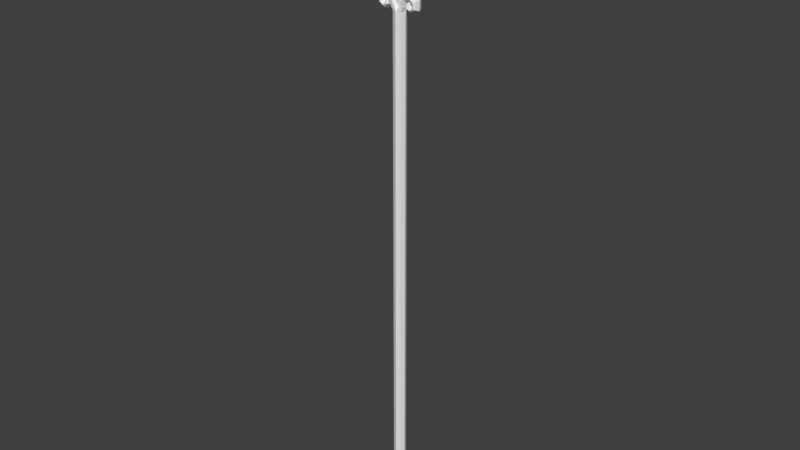 # Source: Spear.blend  (saved by Blender 2.78.0; exported with 4.5.12 LTS)
import bpy
from mathutils import Matrix  # noqa: F401  (used for matrix-valued properties, if any)

bpy.ops.wm.read_factory_settings(use_empty=True)
scene = bpy.context.scene
scene.name = 'Scene'

# ---- collections
col_collection_1 = bpy.data.collections.new('Collection 1'); scene.collection.children.link(col_collection_1)

# ---- world
world_world = bpy.data.worlds.new('World'); scene.world = world_world
world_world.color = (0.05088, 0.05088, 0.05088)
world_world.use_sun_shadow = False
world_world.sun_shadow_jitter_overblur = 0.0
world_world.cycles.sampling_method = 'MANUAL'

# ---- meshes
me_cylinder = bpy.data.meshes.new('Cylinder')
me_cylinder.from_pydata([(0.5355, -0.5355, -34.71), (0.5355, -0.5355, 29.59), (0.6484, -0.567, 30.31), (0.6231, -0.1673, 31.16), (0.9427, -0.6553, 30.96), (1.682, -0.31, 30.87), (1.666, -0.6429, 31.24), (2.225, -0.655, 30.89), (2.279, -0.655, 30.28), (1.78, -0.655, 29.97), (1.374, -0.655, 30.18), (1.409, -0.5323, 30.61), (0.5355, -0.5355, 28.89), (0.6464, -0.2677, -34.71), (0.861, -0.5341, 30.21), (0.7196, -0.2677, 29.6), (1.11, -0.5582, 30.89), (1.674, -0.5582, 31.06), (2.04, -0.5582, 30.63), (0.6464, -0.2677, 28.89), (0.4364, -0.5587, 30.43), (0.791, -0.4902, 31.17), (1.682, -0.4902, 31.54), (2.453, -0.4902, 31.04), (2.451, -0.4902, 30.12), (1.684, -0.4902, 29.76), (1.224, -0.4902, 30.15), (1.343, -0.3872, 30.72), (2.067, -0.5582, 30.33), (1.818, -0.5582, 30.17), (1.615, -0.5582, 30.28), (1.632, -0.4552, 30.49), (0.2677, -0.6464, -34.71), (0.2677, -0.6464, 29.59), (0.2677, -0.6464, 28.89), (1.008, -1.338, 34.65), (1.856, -0.6691, 34.7), (0.5038, -1.338, 35.64), (0.928, -0.6691, 37.39), (0.5038, -1.338, 33.69), (0.928, -0.6691, 32.93), (0.2519, -1.338, 33.21), (0.464, -0.6691, 32.04), (0.7557, -1.338, 35.15), (1.392, -0.6691, 36.04), (0.2519, -1.338, 34.18), (2.28, -0.3346, 34.72), (1.14, -0.3346, 38.26), (1.14, -0.3346, 32.54), (0.57, -0.3346, 31.45), (1.71, -0.3346, 36.49), (0.09769, -1.338, 32.91), (0.1799, -0.6691, 31.5), (0.2211, -0.3346, 30.79), (0.3017, -1.338, 33.3), (0.5557, -0.6691, 32.21), (0.04978, -1.338, 33.79), (0.6827, -0.3346, 31.67), (2.492, -0.1673, 34.73), (1.246, -0.1673, 38.7), (1.246, -0.1673, 32.35), (1.869, -0.1673, 36.72), (0.2416, -0.1673, 30.43), (0.7462, -0.1673, 31.4), (0.1344, -1.338, 33.95), (0.3863, -1.338, 33.47), (0.7115, -0.6691, 32.51), (0.8742, -0.3346, 32.03), (0.9555, -0.1673, 31.8), (-0.5355, -0.5355, -34.71), (0.0, -0.7573, -34.71), (0.0, -0.7573, 29.59), (0.0, -0.1673, 29.97), (-0.5355, -0.5355, 29.59), (-0.6484, -0.567, 30.31), (-0.6231, -0.1673, 31.16), (-0.9427, -0.6553, 30.96), (-1.682, -0.31, 30.87), (-1.666, -0.6429, 31.24), (-2.225, -0.655, 30.89), (-2.279, -0.655, 30.28), (-1.78, -0.655, 29.97), (-1.374, -0.655, 30.18), (-1.409, -0.5323, 30.61), (0.0, -0.7573, 28.89), (-0.5355, -0.5355, 28.89), (-0.6464, -0.2677, -34.71), (-0.861, -0.5341, 30.21), (-0.7196, -0.2677, 29.6), (-1.11, -0.5582, 30.89), (-1.674, -0.5582, 31.06), (-2.04, -0.5582, 30.63), (-0.6464, -0.2677, 28.89), (-0.4364, -0.5587, 30.43), (-0.791, -0.4902, 31.17), (-1.682, -0.4902, 31.54), (-2.453, -0.4902, 31.04), (-2.451, -0.4902, 30.12), (-1.684, -0.4902, 29.76), (-1.224, -0.4902, 30.15), (-1.343, -0.3872, 30.72), (-2.067, -0.5582, 30.33), (-1.818, -0.5582, 30.17), (-1.615, -0.5582, 30.28), (-1.632, -0.4552, 30.49), (-0.2677, -0.6464, -34.71), (-0.2677, -0.6464, 29.59), (-0.2677, -0.6464, 28.89), (-1.008, -1.338, 34.65), (0.0, -1.338, 32.73), (0.0, -1.338, 36.63), (0.0, -0.6691, 40.08), (-1.856, -0.6691, 34.7), (0.0, -0.6691, 31.15), (-0.5038, -1.338, 35.64), (-0.928, -0.6691, 37.39), (-0.5038, -1.338, 33.69), (-0.928, -0.6691, 32.93), (0.0, -1.338, 34.66), (-0.2519, -1.338, 33.21), (-0.464, -0.6691, 32.04), (-0.7557, -1.338, 35.15), (-1.392, -0.6691, 36.04), (-0.2519, -1.338, 34.18), (0.0, -1.338, 33.69), (0.0, -0.3346, 41.81), (-2.28, -0.3346, 34.72), (0.0, -0.3346, 30.36), (-1.14, -0.3346, 38.26), (-1.14, -0.3346, 32.54), (-0.57, -0.3346, 31.45), (-1.71, -0.3346, 36.49), (-0.09769, -1.338, 32.91), (-0.1799, -0.6691, 31.5), (-0.2211, -0.3346, 30.79), (-0.3017, -1.338, 33.3), (-0.5557, -0.6691, 32.21), (-0.04978, -1.338, 33.79), (-0.6827, -0.3346, 31.67), (0.0, -0.1673, 42.67), (-2.492, -0.1673, 34.73), (-1.246, -0.1673, 38.7), (-1.246, -0.1673, 32.35), (-1.869, -0.1673, 36.72), (-0.2416, -0.1673, 30.43), (-0.7462, -0.1673, 31.4), (-0.1344, -1.338, 33.95), (-0.3863, -1.338, 33.47), (-0.7115, -0.6691, 32.51), (-0.8742, -0.3346, 32.03), (-0.9555, -0.1673, 31.8), (0.7573, 0.0, -34.71), (0.9037, 0.0, 29.62), (0.5355, 0.5355, -34.71), (0.5355, 0.5355, 29.59), (1.074, 0.0, 30.12), (0.6484, 0.567, 30.31), (0.6231, 0.1673, 31.16), (1.278, 0.0, 30.82), (0.9427, 0.6553, 30.96), (1.697, 0.0, 31.83), (1.682, 0.31, 30.87), (1.666, 0.6429, 31.24), (2.68, 0.0, 31.2), (1.855, 0.0, 30.38), (2.225, 0.655, 30.89), (2.623, 0.0, 29.97), (2.279, 0.655, 30.28), (1.589, 0.0, 29.55), (1.78, 0.655, 29.97), (1.374, 0.655, 30.18), (1.409, 0.5323, 30.61), (0.7573, 0.0, 28.89), (0.5355, 0.5355, 28.89), (0.6464, 0.2677, -34.71), (0.861, 0.5341, 30.21), (0.7196, 0.2677, 29.6), (1.11, 0.5582, 30.89), (1.674, 0.5582, 31.06), (2.04, 0.5582, 30.63), (0.6464, 0.2677, 28.89), (0.4364, 0.5587, 30.43), (0.791, 0.4902, 31.17), (1.682, 0.4902, 31.54), (2.453, 0.4902, 31.04), (2.451, 0.4902, 30.12), (1.684, 0.4902, 29.76), (1.224, 0.4902, 30.15), (1.343, 0.3872, 30.72), (2.067, 0.5582, 30.33), (1.818, 0.5582, 30.17), (1.615, 0.5582, 30.28), (1.632, 0.4552, 30.49), (0.2677, 0.6464, -34.71), (0.2677, 0.6464, 29.59), (0.2677, 0.6464, 28.89), (2.704, 0.0, 34.75), (1.008, 1.338, 34.65), (1.856, 0.6691, 34.7), (1.352, 0.0, 39.14), (0.5038, 1.338, 35.64), (0.928, 0.6691, 37.39), (1.352, 0.0, 32.16), (0.5038, 1.338, 33.69), (0.928, 0.6691, 32.93), (0.2519, 1.338, 33.21), (0.464, 0.6691, 32.04), (2.028, 0.0, 36.94), (0.7557, 1.338, 35.15), (1.392, 0.6691, 36.04), (0.2519, 1.338, 34.18), (2.28, 0.3346, 34.72), (1.14, 0.3346, 38.26), (1.14, 0.3346, 32.54), (0.57, 0.3346, 31.45), (1.71, 0.3346, 36.49), (0.09769, 1.338, 32.91), (0.1799, 0.6691, 31.5), (0.2211, 0.3346, 30.79), (0.3017, 1.338, 33.3), (0.5557, 0.6691, 32.21), (0.04978, 1.338, 33.79), (0.6827, 0.3346, 31.67), (2.492, 0.1673, 34.73), (1.246, 0.1673, 38.7), (1.246, 0.1673, 32.35), (1.869, 0.1673, 36.72), (0.2416, 0.1673, 30.43), (0.7462, 0.1673, 31.4), (0.1344, 1.338, 33.95), (1.037, 0.0, 31.56), (0.3863, 1.338, 33.47), (0.7115, 0.6691, 32.51), (0.8742, 0.3346, 32.03), (0.9555, 0.1673, 31.8), (-0.7573, 0.0, -34.71), (-0.9037, 0.0, 29.62), (-0.5355, 0.5355, -34.71), (0.0, 0.7573, -34.71), (0.0, 0.7573, 29.59), (0.0, 0.1673, 29.97), (-0.5355, 0.5355, 29.59), (-1.074, 0.0, 30.12), (-0.6484, 0.567, 30.31), (-0.6231, 0.1673, 31.16), (-1.278, 0.0, 30.82), (-0.9427, 0.6553, 30.96), (-1.697, 0.0, 31.83), (-1.682, 0.31, 30.87), (-1.666, 0.6429, 31.24), (-2.68, 0.0, 31.2), (-1.855, 0.0, 30.38), (-2.225, 0.655, 30.89), (-2.623, 0.0, 29.97), (-2.279, 0.655, 30.28), (-1.589, 0.0, 29.55), (-1.78, 0.655, 29.97), (-1.374, 0.655, 30.18), (-1.409, 0.5323, 30.61), (-0.7573, 0.0, 28.89), (0.0, 0.7573, 28.89), (-0.5355, 0.5355, 28.89), (-0.6464, 0.2677, -34.71), (-0.861, 0.5341, 30.21), (-0.7196, 0.2677, 29.6), (-1.11, 0.5582, 30.89), (-1.674, 0.5582, 31.06), (-2.04, 0.5582, 30.63), (-0.6464, 0.2677, 28.89), (-0.4364, 0.5587, 30.43), (-0.791, 0.4902, 31.17), (-1.682, 0.4902, 31.54), (-2.453, 0.4902, 31.04), (-2.451, 0.4902, 30.12), (-1.684, 0.4902, 29.76), (-1.224, 0.4902, 30.15), (-1.343, 0.3872, 30.72), (-2.067, 0.5582, 30.33), (-1.818, 0.5582, 30.17), (-1.615, 0.5582, 30.28), (-1.632, 0.4552, 30.49), (-0.2677, 0.6464, -34.71), (-0.2677, 0.6464, 29.59), (-0.2677, 0.6464, 28.89), (-2.704, 0.0, 34.75), (0.0, 0.0, 43.53), (-1.008, 1.338, 34.65), (0.0, 1.338, 32.73), (0.0, 1.338, 36.63), (0.0, 0.6691, 40.08), (-1.856, 0.6691, 34.7), (0.0, 0.6691, 31.15), (-1.352, 0.0, 39.14), (-0.5038, 1.338, 35.64), (-0.928, 0.6691, 37.39), (-1.352, 0.0, 32.16), (-0.5038, 1.338, 33.69), (-0.928, 0.6691, 32.93), (0.0, 1.338, 34.66), (-0.2519, 1.338, 33.21), (-0.464, 0.6691, 32.04), (-2.028, 0.0, 36.94), (-0.7557, 1.338, 35.15), (-1.392, 0.6691, 36.04), (-0.2519, 1.338, 34.18), (0.0, 1.338, 33.69), (0.0, 0.3346, 41.81), (-2.28, 0.3346, 34.72), (0.0, 0.3346, 30.36), (-1.14, 0.3346, 38.26), (-1.14, 0.3346, 32.54), (-0.57, 0.3346, 31.45), (-1.71, 0.3346, 36.49), (-0.09769, 1.338, 32.91), (-0.1799, 0.6691, 31.5), (-0.2211, 0.3346, 30.79), (-0.3017, 1.338, 33.3), (-0.5557, 0.6691, 32.21), (-0.04978, 1.338, 33.79), (-0.6827, 0.3346, 31.67), (0.0, 0.1673, 42.67), (-2.492, 0.1673, 34.73), (-1.246, 0.1673, 38.7), (-1.246, 0.1673, 32.35), (-1.869, 0.1673, 36.72), (-0.2416, 0.1673, 30.43), (-0.7462, 0.1673, 31.4), (-0.1344, 1.338, 33.95), (-1.037, 0.0, 31.56), (-0.3863, 1.338, 33.47), (-0.7115, 0.6691, 32.51), (-0.8742, 0.3346, 32.03), (-0.9555, 0.1673, 31.8), (0.7573, 0.0, -2.913), (0.0, -0.7573, -2.913), (0.5355, -0.5355, -2.913), (0.6464, -0.2677, -2.913), (0.2677, -0.6464, -2.913), (-0.7573, 0.0, -2.913), (-0.5355, -0.5355, -2.913), (-0.6464, -0.2677, -2.913), (-0.2677, -0.6464, -2.913), (0.0, 0.7573, -2.913), (0.5355, 0.5355, -2.913), (0.6464, 0.2677, -2.913), (0.2677, 0.6464, -2.913), (-0.5355, 0.5355, -2.913), (-0.6464, 0.2677, -2.913), (-0.2677, 0.6464, -2.913)], [], [(19, 15, 1, 12), (34, 33, 71, 84), (15, 152, 155, 14), (21, 4, 6, 22), (20, 2, 4, 21), (14, 155, 158, 16), (17, 5, 164, 18), (16, 158, 5, 17), (23, 7, 8, 24), (22, 6, 7, 23), (24, 8, 9, 25), (8, 7, 18, 28), (164, 31, 30), (164, 30, 29), (26, 10, 11, 27), (25, 9, 10, 26), (164, 29, 28), (164, 28, 18), (158, 27, 5), (337, 34, 84, 334), (336, 19, 12, 335), (333, 172, 19, 336), (4, 16, 17, 6), (6, 17, 18, 7), (2, 14, 16, 4), (1, 15, 14, 2), (172, 152, 15, 19), (168, 25, 26, 155), (155, 26, 27, 158), (166, 24, 25, 168), (160, 22, 23, 163), (163, 23, 24, 166), (62, 20, 21, 3), (230, 21, 22, 160), (9, 8, 28, 29), (9, 29, 30, 10), (10, 30, 31, 11), (11, 5, 27), (11, 31, 5), (5, 31, 164), (335, 12, 34, 337), (12, 1, 33, 34), (2, 20, 33, 1), (33, 20, 71), (62, 72, 71, 20), (38, 111, 110, 37), (40, 36, 35, 39), (48, 46, 36, 40), (47, 125, 111, 38), (50, 47, 38, 44), (44, 38, 37, 43), (67, 48, 40, 66), (43, 45, 39, 35), (66, 40, 39, 65), (52, 42, 41, 51), (53, 49, 42, 52), (56, 124, 41, 54), (37, 118, 45, 43), (36, 44, 43, 35), (46, 50, 44, 36), (58, 61, 50, 46), (62, 3, 49, 53), (68, 60, 48, 67), (61, 59, 47, 50), (59, 139, 125, 47), (60, 58, 46, 48), (72, 62, 53, 127), (127, 53, 52, 113), (113, 52, 51, 109), (3, 63, 57, 49), (64, 56, 54, 65), (42, 55, 54, 41), (49, 57, 55, 42), (63, 21, 230), (202, 196, 58, 60), (199, 285, 139, 59), (207, 199, 59, 61), (230, 202, 60, 68), (196, 207, 61, 58), (3, 21, 63), (45, 64, 65, 39), (63, 68, 67, 57), (55, 66, 65, 54), (57, 67, 66, 55), (63, 230, 68), (92, 85, 73, 88), (107, 84, 71, 106), (88, 87, 242, 236), (94, 95, 78, 76), (93, 94, 76, 74), (87, 89, 245, 242), (90, 91, 251, 77), (89, 90, 77, 245), (96, 97, 80, 79), (95, 96, 79, 78), (97, 98, 81, 80), (80, 101, 91, 79), (251, 103, 104), (251, 102, 103), (99, 100, 83, 82), (98, 99, 82, 81), (251, 101, 102), (251, 91, 101), (245, 77, 100), (341, 334, 84, 107), (340, 339, 85, 92), (338, 340, 92, 259), (76, 78, 90, 89), (78, 79, 91, 90), (74, 76, 89, 87), (73, 74, 87, 88), (259, 92, 88, 236), (255, 242, 99, 98), (242, 245, 100, 99), (253, 255, 98, 97), (247, 250, 96, 95), (250, 253, 97, 96), (144, 75, 94, 93), (328, 247, 95, 94), (81, 102, 101, 80), (81, 82, 103, 102), (82, 83, 104, 103), (83, 100, 77), (83, 77, 104), (77, 251, 104), (339, 341, 107, 85), (85, 107, 106, 73), (74, 73, 106, 93), (106, 71, 93), (144, 93, 71, 72), (115, 114, 110, 111), (117, 116, 108, 112), (129, 117, 112, 126), (128, 115, 111, 125), (131, 122, 115, 128), (122, 121, 114, 115), (149, 148, 117, 129), (121, 108, 116, 123), (148, 147, 116, 117), (133, 132, 119, 120), (134, 133, 120, 130), (137, 135, 119, 124), (114, 121, 123, 118), (112, 108, 121, 122), (126, 112, 122, 131), (140, 126, 131, 143), (144, 134, 130, 75), (150, 149, 129, 142), (143, 131, 128, 141), (141, 128, 125, 139), (142, 129, 126, 140), (72, 127, 134, 144), (127, 113, 133, 134), (113, 109, 132, 133), (75, 130, 138, 145), (146, 147, 135, 137), (120, 119, 135, 136), (130, 120, 136, 138), (145, 328, 94), (295, 142, 140, 284), (292, 141, 139, 285), (301, 143, 141, 292), (328, 150, 142, 295), (284, 140, 143, 301), (75, 145, 94), (123, 116, 147, 146), (145, 138, 149, 150), (136, 135, 147, 148), (138, 136, 148, 149), (145, 150, 328), (180, 173, 154, 176), (195, 260, 239, 194), (176, 175, 155, 152), (182, 183, 162, 159), (181, 182, 159, 156), (175, 177, 158, 155), (178, 179, 164, 161), (177, 178, 161, 158), (184, 185, 167, 165), (183, 184, 165, 162), (185, 186, 169, 167), (167, 189, 179, 165), (164, 191, 192), (164, 190, 191), (187, 188, 171, 170), (186, 187, 170, 169), (164, 189, 190), (164, 179, 189), (158, 161, 188), (345, 342, 260, 195), (344, 343, 173, 180), (333, 344, 180, 172), (159, 162, 178, 177), (162, 165, 179, 178), (156, 159, 177, 175), (154, 156, 175, 176), (172, 180, 176, 152), (168, 155, 187, 186), (155, 158, 188, 187), (166, 168, 186, 185), (160, 163, 184, 183), (163, 166, 185, 184), (227, 157, 182, 181), (230, 160, 183, 182), (169, 190, 189, 167), (169, 170, 191, 190), (170, 171, 192, 191), (171, 188, 161), (171, 161, 192), (161, 164, 192), (343, 345, 195, 173), (173, 195, 194, 154), (156, 154, 194, 181), (194, 239, 181), (227, 181, 239, 240), (201, 200, 288, 289), (204, 203, 197, 198), (213, 204, 198, 211), (212, 201, 289, 306), (215, 209, 201, 212), (209, 208, 200, 201), (233, 232, 204, 213), (208, 197, 203, 210), (232, 231, 203, 204), (217, 216, 205, 206), (218, 217, 206, 214), (221, 219, 205, 305), (200, 208, 210, 298), (198, 197, 208, 209), (211, 198, 209, 215), (223, 211, 215, 226), (227, 218, 214, 157), (234, 233, 213, 225), (226, 215, 212, 224), (224, 212, 306, 320), (225, 213, 211, 223), (240, 308, 218, 227), (308, 291, 217, 218), (291, 287, 216, 217), (157, 214, 222, 228), (229, 231, 219, 221), (206, 205, 219, 220), (214, 206, 220, 222), (228, 230, 182), (202, 225, 223, 196), (199, 224, 320, 285), (207, 226, 224, 199), (230, 234, 225, 202), (196, 223, 226, 207), (157, 228, 182), (210, 203, 231, 229), (228, 222, 233, 234), (220, 219, 231, 232), (222, 220, 232, 233), (228, 234, 230), (268, 264, 241, 261), (283, 282, 239, 260), (264, 236, 242, 263), (270, 246, 249, 271), (269, 243, 246, 270), (263, 242, 245, 265), (266, 248, 251, 267), (265, 245, 248, 266), (272, 252, 254, 273), (271, 249, 252, 272), (273, 254, 256, 274), (254, 252, 267, 277), (251, 280, 279), (251, 279, 278), (275, 257, 258, 276), (274, 256, 257, 275), (251, 278, 277), (251, 277, 267), (245, 276, 248), (348, 283, 260, 342), (347, 268, 261, 346), (338, 259, 268, 347), (246, 265, 266, 249), (249, 266, 267, 252), (243, 263, 265, 246), (241, 264, 263, 243), (259, 236, 264, 268), (255, 274, 275, 242), (242, 275, 276, 245), (253, 273, 274, 255), (247, 271, 272, 250), (250, 272, 273, 253), (325, 269, 270, 244), (328, 270, 271, 247), (256, 254, 277, 278), (256, 278, 279, 257), (257, 279, 280, 258), (258, 248, 276), (258, 280, 248), (248, 280, 251), (346, 261, 283, 348), (261, 241, 282, 283), (243, 269, 282, 241), (282, 269, 239), (325, 240, 239, 269), (294, 289, 288, 293), (297, 290, 286, 296), (310, 307, 290, 297), (309, 306, 289, 294), (312, 309, 294, 303), (303, 294, 293, 302), (331, 310, 297, 330), (302, 304, 296, 286), (330, 297, 296, 329), (314, 300, 299, 313), (315, 311, 300, 314), (318, 305, 299, 316), (293, 298, 304, 302), (290, 303, 302, 286), (307, 312, 303, 290), (321, 324, 312, 307), (325, 244, 311, 315), (332, 323, 310, 331), (324, 322, 309, 312), (322, 320, 306, 309), (323, 321, 307, 310), (240, 325, 315, 308), (308, 315, 314, 291), (291, 314, 313, 287), (244, 326, 319, 311), (327, 318, 316, 329), (300, 317, 316, 299), (311, 319, 317, 300), (326, 270, 328), (295, 284, 321, 323), (292, 285, 320, 322), (301, 292, 322, 324), (328, 295, 323, 332), (284, 301, 324, 321), (244, 270, 326), (304, 327, 329, 296), (326, 332, 331, 319), (317, 330, 329, 316), (319, 331, 330, 317), (326, 328, 332), (288, 200, 298, 293), (221, 305, 318), (229, 221, 318, 327), (210, 229, 327, 304), (210, 304, 298), (205, 299, 305), (216, 313, 299, 205), (287, 313, 216), (109, 51, 132), (51, 41, 119, 132), (41, 124, 119), (56, 137, 124), (64, 146, 137, 56), (45, 123, 146, 64), (45, 118, 123), (110, 114, 118, 37), (13, 0, 32, 70, 105, 69, 86, 235, 262, 237, 281, 238, 193, 153, 174, 151), (237, 346, 348, 281), (235, 338, 347, 262), (262, 347, 346, 237), (281, 348, 342, 238), (153, 193, 345, 343), (151, 174, 344, 333), (174, 153, 343, 344), (193, 238, 342, 345), (69, 105, 341, 339), (235, 86, 340, 338), (86, 69, 339, 340), (105, 70, 334, 341), (0, 335, 337, 32), (151, 333, 336, 13), (13, 336, 335, 0), (32, 337, 334, 70)])
_uv = me_cylinder.uv_layers.new(name='UVMap')
_uv.uv.foreach_set('vector', [0.4425, 0.8702, 0.4424, 0.9056, 0.4269, 0.9042, 0.4279, 0.8699, 0.4135, 0.8697, 0.413, 0.904, 0.3991, 0.9039, 0.3991, 0.8697, 0.8031, 0.6416, 0.8179, 0.6315, 0.8394, 0.6514, 0.8186, 0.6771, 0.8359, 0.7318, 0.8419, 0.7155, 0.8872, 0.726, 0.888, 0.7446, 0.801, 0.6987, 0.8097, 0.687, 0.8419, 0.7155, 0.8359, 0.7318, 0.8186, 0.6771, 0.8394, 0.6514, 0.8701, 0.6776, 0.8512, 0.7074, 0.8878, 0.7147, 0.8871, 0.6974, 0.8922, 0.6669, 0.9153, 0.6945, 0.8512, 0.7074, 0.8701, 0.6776, 0.8871, 0.6974, 0.8878, 0.7147, 0.9309, 0.7251, 0.9208, 0.7121, 0.9381, 0.6839, 0.9525, 0.6847, 0.888, 0.7446, 0.8872, 0.726, 0.9208, 0.7121, 0.9309, 0.7251, 0.9525, 0.6847, 0.9381, 0.6839, 0.9368, 0.6526, 0.9471, 0.6436, 0.9381, 0.6839, 0.9208, 0.7121, 0.9153, 0.6945, 0.9258, 0.6781, 0.8922, 0.6669, 0.9064, 0.6441, 0.9186, 0.6477, 0.8922, 0.6669, 0.9186, 0.6477, 0.9265, 0.6589, 0.9274, 0.6273, 0.9251, 0.6365, 0.9078, 0.6324, 0.9032, 0.6255, 0.9471, 0.6436, 0.9368, 0.6526, 0.9251, 0.6365, 0.9274, 0.6273, 0.8922, 0.6669, 0.9265, 0.6589, 0.9258, 0.6781, 0.8922, 0.6669, 0.9258, 0.6781, 0.9153, 0.6945, 0.8934, 0.6084, 0.9032, 0.6255, 0.8873, 0.635, 0.4135, 0.03922, 0.4135, 0.8697, 0.3991, 0.8697, 0.3991, 0.03928, 0.4424, 0.0391, 0.4425, 0.8702, 0.4279, 0.8699, 0.428, 0.03916, 0.4565, 0.03903, 0.4572, 0.8706, 0.4425, 0.8702, 0.4424, 0.0391, 0.8419, 0.7155, 0.8512, 0.7074, 0.8878, 0.7147, 0.8872, 0.726, 0.8872, 0.726, 0.8878, 0.7147, 0.9153, 0.6945, 0.9208, 0.7121, 0.8097, 0.687, 0.8186, 0.6771, 0.8512, 0.7074, 0.8419, 0.7155, 0.7879, 0.6515, 0.8031, 0.6416, 0.8186, 0.6771, 0.8097, 0.687, 0.4572, 0.8706, 0.4575, 0.9077, 0.4424, 0.9056, 0.4425, 0.8702, 0.9691, 0.6246, 0.9471, 0.6436, 0.9274, 0.6273, 0.9317, 0.6026, 0.9317, 0.6026, 0.9274, 0.6273, 0.9032, 0.6255, 0.8934, 0.6084, 0.9836, 0.688, 0.9525, 0.6847, 0.9471, 0.6436, 0.9691, 0.6246, 0.8908, 0.7759, 0.888, 0.7446, 0.9309, 0.7251, 0.9504, 0.7496, 0.9504, 0.7496, 0.9309, 0.7251, 0.9525, 0.6847, 0.9836, 0.688, 0.7829, 0.7169, 0.801, 0.6987, 0.8359, 0.7318, 0.82, 0.7451, 0.8496, 0.7685, 0.8359, 0.7318, 0.888, 0.7446, 0.8908, 0.7759, 0.9368, 0.6526, 0.9381, 0.6839, 0.9258, 0.6781, 0.9265, 0.6589, 0.9368, 0.6526, 0.9265, 0.6589, 0.9186, 0.6477, 0.9251, 0.6365, 0.9251, 0.6365, 0.9186, 0.6477, 0.9064, 0.6441, 0.9078, 0.6324, 0.9078, 0.6324, 0.8873, 0.635, 0.9032, 0.6255, 0.9078, 0.6324, 0.9064, 0.6441, 0.8873, 0.635, 0.8873, 0.635, 0.9064, 0.6441, 0.8922, 0.6669, 0.428, 0.03916, 0.4279, 0.8699, 0.4135, 0.8697, 0.4135, 0.03922, 0.4279, 0.8699, 0.4269, 0.9042, 0.413, 0.904, 0.4135, 0.8697, 0.8097, 0.687, 0.801, 0.6987, 0.7731, 0.6579, 0.7879, 0.6515, 0.7731, 0.6579, 0.801, 0.6987, 0.7583, 0.6636, 0.7829, 0.7169, 0.7583, 0.7019, 0.7583, 0.6636, 0.801, 0.6987, 0.8391, 0.307, 0.9081, 0.2123, 0.8721, 0.3498, 0.8441, 0.3814, 0.7947, 0.4777, 0.7802, 0.402, 0.8184, 0.4129, 0.8258, 0.4512, 0.7781, 0.4913, 0.7595, 0.3964, 0.7802, 0.402, 0.7947, 0.4777, 0.8371, 0.268, 0.927, 0.1405, 0.9081, 0.2123, 0.8391, 0.307, 0.7956, 0.3315, 0.8371, 0.268, 0.8391, 0.307, 0.8079, 0.3541, 0.8079, 0.3541, 0.8391, 0.307, 0.8441, 0.3814, 0.8308, 0.3971, 0.7839, 0.5136, 0.7781, 0.4913, 0.7947, 0.4777, 0.7993, 0.4952, 0.8308, 0.3971, 0.8399, 0.436, 0.8258, 0.4512, 0.8184, 0.4129, 0.7993, 0.4952, 0.7947, 0.4777, 0.8258, 0.4512, 0.8279, 0.4604, 0.813, 0.5383, 0.805, 0.5151, 0.8305, 0.471, 0.8333, 0.4829, 0.8024, 0.5696, 0.7916, 0.5394, 0.805, 0.5151, 0.813, 0.5383, 0.8435, 0.4519, 0.8444, 0.4558, 0.8305, 0.471, 0.8295, 0.4671, 0.8441, 0.3814, 0.8535, 0.421, 0.8399, 0.436, 0.8308, 0.3971, 0.7802, 0.402, 0.8079, 0.3541, 0.8308, 0.3971, 0.8184, 0.4129, 0.7595, 0.3964, 0.7956, 0.3315, 0.8079, 0.3541, 0.7802, 0.402, 0.749, 0.3935, 0.7895, 0.32, 0.7956, 0.3315, 0.7595, 0.3964, 0.7969, 0.5856, 0.7849, 0.5522, 0.7916, 0.5394, 0.8024, 0.5696, 0.776, 0.5232, 0.7695, 0.4983, 0.7781, 0.4913, 0.7839, 0.5136, 0.7895, 0.32, 0.8362, 0.2481, 0.8371, 0.268, 0.7956, 0.3315, 0.8362, 0.2481, 0.9364, 0.1042, 0.927, 0.1405, 0.8371, 0.268, 0.7695, 0.4983, 0.749, 0.3935, 0.7595, 0.3964, 0.7781, 0.4913, 0.8048, 0.6068, 0.7969, 0.5856, 0.8024, 0.5696, 0.8095, 0.5888, 0.8095, 0.5888, 0.8024, 0.5696, 0.813, 0.5383, 0.8188, 0.5536, 0.8188, 0.5536, 0.813, 0.5383, 0.8333, 0.4829, 0.8354, 0.4903, 0.7849, 0.5522, 0.7813, 0.5414, 0.7886, 0.5298, 0.7916, 0.5394, 0.8419, 0.4452, 0.8435, 0.4519, 0.8295, 0.4671, 0.8279, 0.4604, 0.805, 0.5151, 0.8028, 0.5078, 0.8295, 0.4671, 0.8305, 0.471, 0.7916, 0.5394, 0.7886, 0.5298, 0.8028, 0.5078, 0.805, 0.5151, 0.8325, 0.7543, 0.8359, 0.7318, 0.8496, 0.7685, 0.7608, 0.5054, 0.7383, 0.3907, 0.749, 0.3935, 0.7695, 0.4983, 0.8353, 0.2281, 0.946, 0.06796, 0.9364, 0.1042, 0.8362, 0.2481, 0.7833, 0.3083, 0.8353, 0.2281, 0.8362, 0.2481, 0.7895, 0.32, 0.768, 0.5329, 0.7608, 0.5054, 0.7695, 0.4983, 0.776, 0.5232, 0.7383, 0.3907, 0.7833, 0.3083, 0.7895, 0.32, 0.749, 0.3935, 0.82, 0.7451, 0.8359, 0.7318, 0.8325, 0.7543, 0.8399, 0.436, 0.8419, 0.4452, 0.8279, 0.4604, 0.8258, 0.4512, 0.7813, 0.5414, 0.776, 0.5232, 0.7839, 0.5136, 0.7886, 0.5298, 0.8028, 0.5078, 0.7993, 0.4952, 0.8279, 0.4604, 0.8295, 0.4671, 0.7886, 0.5298, 0.7839, 0.5136, 0.7993, 0.4952, 0.8028, 0.5078, 0.7813, 0.5414, 0.768, 0.5329, 0.776, 0.5232, 0.3556, 0.8702, 0.3702, 0.8699, 0.3712, 0.9042, 0.3558, 0.9056, 0.3846, 0.8697, 0.3991, 0.8697, 0.3991, 0.9039, 0.3851, 0.904, 0.7134, 0.6416, 0.6979, 0.6771, 0.6771, 0.6514, 0.6986, 0.6315, 0.6806, 0.7318, 0.6285, 0.7446, 0.6293, 0.726, 0.6746, 0.7155, 0.7155, 0.6987, 0.6806, 0.7318, 0.6746, 0.7155, 0.7068, 0.687, 0.6979, 0.6771, 0.6653, 0.7074, 0.6465, 0.6776, 0.6771, 0.6514, 0.6287, 0.7147, 0.6012, 0.6945, 0.6243, 0.6669, 0.6294, 0.6974, 0.6653, 0.7074, 0.6287, 0.7147, 0.6294, 0.6974, 0.6465, 0.6776, 0.5856, 0.7251, 0.564, 0.6847, 0.5784, 0.6839, 0.5957, 0.7121, 0.6285, 0.7446, 0.5856, 0.7251, 0.5957, 0.7121, 0.6293, 0.726, 0.564, 0.6847, 0.5694, 0.6436, 0.5797, 0.6526, 0.5784, 0.6839, 0.5784, 0.6839, 0.5907, 0.6781, 0.6012, 0.6945, 0.5957, 0.7121, 0.6243, 0.6669, 0.5979, 0.6477, 0.6101, 0.6441, 0.6243, 0.6669, 0.5901, 0.6589, 0.5979, 0.6477, 0.5892, 0.6273, 0.6134, 0.6255, 0.6087, 0.6324, 0.5914, 0.6365, 0.5694, 0.6436, 0.5892, 0.6273, 0.5914, 0.6365, 0.5797, 0.6526, 0.6243, 0.6669, 0.5907, 0.6781, 0.5901, 0.6589, 0.6243, 0.6669, 0.6012, 0.6945, 0.5907, 0.6781, 0.6232, 0.6084, 0.6292, 0.635, 0.6134, 0.6255, 0.3846, 0.03922, 0.3991, 0.03928, 0.3991, 0.8697, 0.3846, 0.8697, 0.3557, 0.0391, 0.3701, 0.03916, 0.3702, 0.8699, 0.3556, 0.8702, 0.3416, 0.03903, 0.3557, 0.0391, 0.3556, 0.8702, 0.3409, 0.8706, 0.6746, 0.7155, 0.6293, 0.726, 0.6287, 0.7147, 0.6653, 0.7074, 0.6293, 0.726, 0.5957, 0.7121, 0.6012, 0.6945, 0.6287, 0.7147, 0.7068, 0.687, 0.6746, 0.7155, 0.6653, 0.7074, 0.6979, 0.6771, 0.7286, 0.6515, 0.7068, 0.687, 0.6979, 0.6771, 0.7134, 0.6416, 0.3409, 0.8706, 0.3556, 0.8702, 0.3558, 0.9056, 0.3407, 0.9077, 0.5474, 0.6246, 0.5848, 0.6026, 0.5892, 0.6273, 0.5694, 0.6436, 0.5848, 0.6026, 0.6232, 0.6084, 0.6134, 0.6255, 0.5892, 0.6273, 0.5329, 0.688, 0.5474, 0.6246, 0.5694, 0.6436, 0.564, 0.6847, 0.6257, 0.7759, 0.5661, 0.7496, 0.5856, 0.7251, 0.6285, 0.7446, 0.5661, 0.7496, 0.5329, 0.688, 0.564, 0.6847, 0.5856, 0.7251, 0.7336, 0.7169, 0.6965, 0.7451, 0.6806, 0.7318, 0.7155, 0.6987, 0.6669, 0.7685, 0.6257, 0.7759, 0.6285, 0.7446, 0.6806, 0.7318, 0.5797, 0.6526, 0.5901, 0.6589, 0.5907, 0.6781, 0.5784, 0.6839, 0.5797, 0.6526, 0.5914, 0.6365, 0.5979, 0.6477, 0.5901, 0.6589, 0.5914, 0.6365, 0.6087, 0.6324, 0.6101, 0.6441, 0.5979, 0.6477, 0.6087, 0.6324, 0.6134, 0.6255, 0.6292, 0.635, 0.6087, 0.6324, 0.6292, 0.635, 0.6101, 0.6441, 0.6292, 0.635, 0.6243, 0.6669, 0.6101, 0.6441, 0.3701, 0.03916, 0.3846, 0.03922, 0.3846, 0.8697, 0.3702, 0.8699, 0.3702, 0.8699, 0.3846, 0.8697, 0.3851, 0.904, 0.3712, 0.9042, 0.7068, 0.687, 0.7286, 0.6515, 0.7434, 0.6579, 0.7155, 0.6987, 0.7434, 0.6579, 0.7583, 0.6636, 0.7155, 0.6987, 0.7336, 0.7169, 0.7155, 0.6987, 0.7583, 0.6636, 0.7583, 0.7019, 0.9219, 0.3287, 0.8811, 0.391, 0.8721, 0.3498, 0.9081, 0.2123, 0.8769, 0.4993, 0.8628, 0.4609, 0.888, 0.4312, 0.9266, 0.4404, 0.8847, 0.5193, 0.8769, 0.4993, 0.9266, 0.4404, 0.9475, 0.4456, 0.9428, 0.2956, 0.9219, 0.3287, 0.9081, 0.2123, 0.927, 0.1405, 0.9478, 0.3713, 0.926, 0.385, 0.9219, 0.3287, 0.9428, 0.2956, 0.926, 0.385, 0.885, 0.4113, 0.8811, 0.391, 0.9219, 0.3287, 0.8687, 0.5358, 0.8644, 0.5123, 0.8769, 0.4993, 0.8847, 0.5193, 0.885, 0.4113, 0.888, 0.4312, 0.8628, 0.4609, 0.858, 0.4407, 0.8644, 0.5123, 0.8564, 0.4679, 0.8628, 0.4609, 0.8769, 0.4993, 0.8312, 0.5431, 0.8408, 0.4849, 0.849, 0.4759, 0.8496, 0.5268, 0.8252, 0.5756, 0.8312, 0.5431, 0.8496, 0.5268, 0.8494, 0.5545, 0.8471, 0.4528, 0.8518, 0.4729, 0.849, 0.4759, 0.8444, 0.4558, 0.8811, 0.391, 0.885, 0.4113, 0.858, 0.4407, 0.8535, 0.421, 0.9266, 0.4404, 0.888, 0.4312, 0.885, 0.4113, 0.926, 0.385, 0.9475, 0.4456, 0.9266, 0.4404, 0.926, 0.385, 0.9478, 0.3713, 0.9581, 0.4483, 0.9475, 0.4456, 0.9478, 0.3713, 0.9588, 0.3643, 0.8221, 0.5922, 0.8252, 0.5756, 0.8494, 0.5545, 0.849, 0.569, 0.8709, 0.548, 0.8687, 0.5358, 0.8847, 0.5193, 0.8888, 0.5296, 0.9588, 0.3643, 0.9478, 0.3713, 0.9428, 0.2956, 0.9533, 0.2788, 0.9533, 0.2788, 0.9428, 0.2956, 0.927, 0.1405, 0.9364, 0.1042, 0.8888, 0.5296, 0.8847, 0.5193, 0.9475, 0.4456, 0.9581, 0.4483, 0.8048, 0.6068, 0.8095, 0.5888, 0.8252, 0.5756, 0.8221, 0.5922, 0.8095, 0.5888, 0.8188, 0.5536, 0.8312, 0.5431, 0.8252, 0.5756, 0.8188, 0.5536, 0.8354, 0.4903, 0.8408, 0.4849, 0.8312, 0.5431, 0.849, 0.569, 0.8494, 0.5545, 0.8567, 0.5476, 0.8574, 0.5613, 0.8516, 0.4478, 0.8564, 0.4679, 0.8518, 0.4729, 0.8471, 0.4528, 0.8496, 0.5268, 0.849, 0.4759, 0.8518, 0.4729, 0.8551, 0.5215, 0.8494, 0.5545, 0.8496, 0.5268, 0.8551, 0.5215, 0.8567, 0.5476, 0.684, 0.7543, 0.6669, 0.7685, 0.6806, 0.7318, 0.893, 0.54, 0.8888, 0.5296, 0.9581, 0.4483, 0.9688, 0.451, 0.9639, 0.2618, 0.9533, 0.2788, 0.9364, 0.1042, 0.946, 0.06796, 0.9699, 0.3571, 0.9588, 0.3643, 0.9533, 0.2788, 0.9639, 0.2618, 0.8732, 0.5605, 0.8709, 0.548, 0.8888, 0.5296, 0.893, 0.54, 0.9688, 0.451, 0.9581, 0.4483, 0.9588, 0.3643, 0.9699, 0.3571, 0.6965, 0.7451, 0.684, 0.7543, 0.6806, 0.7318, 0.858, 0.4407, 0.8628, 0.4609, 0.8564, 0.4679, 0.8516, 0.4478, 0.8574, 0.5613, 0.8567, 0.5476, 0.8687, 0.5358, 0.8709, 0.548, 0.8551, 0.5215, 0.8518, 0.4729, 0.8564, 0.4679, 0.8644, 0.5123, 0.8567, 0.5476, 0.8551, 0.5215, 0.8644, 0.5123, 0.8687, 0.5358, 0.8574, 0.5613, 0.8709, 0.548, 0.8732, 0.5605, 0.4719, 0.8701, 0.4865, 0.8696, 0.4881, 0.9039, 0.4726, 0.9055, 0.5009, 0.8692, 0.5152, 0.8689, 0.5162, 0.903, 0.5021, 0.9034, 0.8031, 0.9323, 0.8186, 0.8968, 0.8394, 0.9225, 0.8179, 0.9424, 0.8359, 0.8421, 0.888, 0.8293, 0.8872, 0.8479, 0.8419, 0.8584, 0.801, 0.8752, 0.8359, 0.8421, 0.8419, 0.8584, 0.8097, 0.8869, 0.8186, 0.8968, 0.8512, 0.8665, 0.8701, 0.8963, 0.8394, 0.9225, 0.8878, 0.8592, 0.9153, 0.8794, 0.8922, 0.907, 0.8871, 0.8765, 0.8512, 0.8665, 0.8878, 0.8592, 0.8871, 0.8765, 0.8701, 0.8963, 0.9309, 0.8488, 0.9525, 0.8892, 0.9381, 0.89, 0.9208, 0.8618, 0.888, 0.8293, 0.9309, 0.8488, 0.9208, 0.8618, 0.8872, 0.8479, 0.9525, 0.8892, 0.9471, 0.9303, 0.9368, 0.9213, 0.9381, 0.89, 0.9381, 0.89, 0.9258, 0.8958, 0.9153, 0.8794, 0.9208, 0.8618, 0.8922, 0.907, 0.9186, 0.9262, 0.9064, 0.9298, 0.8922, 0.907, 0.9265, 0.915, 0.9186, 0.9262, 0.9274, 0.9466, 0.9032, 0.9484, 0.9078, 0.9415, 0.9251, 0.9374, 0.9471, 0.9303, 0.9274, 0.9466, 0.9251, 0.9374, 0.9368, 0.9213, 0.8922, 0.907, 0.9258, 0.8958, 0.9265, 0.915, 0.8922, 0.907, 0.9153, 0.8794, 0.9258, 0.8958, 0.8934, 0.9655, 0.8873, 0.9389, 0.9032, 0.9484, 0.4995, 0.03916, 0.514, 0.0392, 0.5152, 0.8689, 0.5009, 0.8692, 0.4706, 0.03908, 0.485, 0.03912, 0.4865, 0.8696, 0.4719, 0.8701, 0.4565, 0.03903, 0.4706, 0.03908, 0.4719, 0.8701, 0.4572, 0.8706, 0.8419, 0.8584, 0.8872, 0.8479, 0.8878, 0.8592, 0.8512, 0.8665, 0.8872, 0.8479, 0.9208, 0.8618, 0.9153, 0.8794, 0.8878, 0.8592, 0.8097, 0.8869, 0.8419, 0.8584, 0.8512, 0.8665, 0.8186, 0.8968, 0.7879, 0.9224, 0.8097, 0.8869, 0.8186, 0.8968, 0.8031, 0.9323, 0.4572, 0.8706, 0.4719, 0.8701, 0.4726, 0.9055, 0.4575, 0.9077, 0.9691, 0.9493, 0.9318, 0.9714, 0.9274, 0.9466, 0.9471, 0.9303, 0.9318, 0.9714, 0.8934, 0.9655, 0.9032, 0.9484, 0.9274, 0.9466, 0.9836, 0.8859, 0.9691, 0.9493, 0.9471, 0.9303, 0.9525, 0.8892, 0.8908, 0.798, 0.9504, 0.8244, 0.9309, 0.8488, 0.888, 0.8293, 0.9504, 0.8244, 0.9836, 0.8859, 0.9525, 0.8892, 0.9309, 0.8488, 0.7829, 0.857, 0.82, 0.8288, 0.8359, 0.8421, 0.801, 0.8752, 0.8496, 0.8054, 0.8908, 0.798, 0.888, 0.8293, 0.8359, 0.8421, 0.9368, 0.9213, 0.9265, 0.915, 0.9258, 0.8958, 0.9381, 0.89, 0.9368, 0.9213, 0.9251, 0.9374, 0.9186, 0.9262, 0.9265, 0.915, 0.9251, 0.9374, 0.9078, 0.9415, 0.9064, 0.9298, 0.9186, 0.9262, 0.9078, 0.9415, 0.9032, 0.9484, 0.8873, 0.9389, 0.9078, 0.9415, 0.8873, 0.9389, 0.9064, 0.9298, 0.8873, 0.9389, 0.8922, 0.907, 0.9064, 0.9298, 0.485, 0.03912, 0.4995, 0.03916, 0.5009, 0.8692, 0.4865, 0.8696, 0.4865, 0.8696, 0.5009, 0.8692, 0.5021, 0.9034, 0.4881, 0.9039, 0.8097, 0.8869, 0.7879, 0.9224, 0.7731, 0.916, 0.801, 0.8752, 0.7731, 0.916, 0.7583, 0.9103, 0.801, 0.8752, 0.7829, 0.857, 0.801, 0.8752, 0.7583, 0.9103, 0.7583, 0.872, 0.5925, 0.284, 0.6373, 0.2244, 0.6436, 0.2661, 0.599, 0.4011, 0.6482, 0.1167, 0.6599, 0.1559, 0.6328, 0.1839, 0.5949, 0.1723, 0.6417, 0.09618, 0.6482, 0.1167, 0.5949, 0.1723, 0.5744, 0.1658, 0.5697, 0.3157, 0.5925, 0.284, 0.599, 0.4011, 0.5756, 0.4716, 0.5694, 0.2398, 0.592, 0.2275, 0.5925, 0.284, 0.5697, 0.3157, 0.592, 0.2275, 0.6346, 0.204, 0.6373, 0.2244, 0.5925, 0.284, 0.6587, 0.08067, 0.6615, 0.1045, 0.6482, 0.1167, 0.6417, 0.09618, 0.6346, 0.204, 0.6328, 0.1839, 0.6599, 0.1559, 0.6634, 0.1762, 0.6615, 0.1045, 0.6667, 0.1492, 0.6599, 0.1559, 0.6482, 0.1167, 0.6966, 0.07579, 0.6834, 0.1333, 0.6746, 0.1418, 0.6772, 0.09088, 0.7047, 0.04372, 0.6966, 0.07579, 0.6772, 0.09088, 0.6792, 0.06324, 0.6751, 0.1648, 0.6716, 0.1445, 0.6746, 0.1418, 0.678, 0.162, 0.6373, 0.2244, 0.6346, 0.204, 0.6634, 0.1762, 0.6667, 0.1962, 0.5949, 0.1723, 0.6328, 0.1839, 0.6346, 0.204, 0.592, 0.2275, 0.5744, 0.1658, 0.5949, 0.1723, 0.592, 0.2275, 0.5694, 0.2398, 0.564, 0.1624, 0.5744, 0.1658, 0.5694, 0.2398, 0.558, 0.2462, 0.7087, 0.02731, 0.7047, 0.04372, 0.6792, 0.06324, 0.6805, 0.04882, 0.6573, 0.06836, 0.6587, 0.08067, 0.6417, 0.09618, 0.6383, 0.08567, 0.558, 0.2462, 0.5694, 0.2398, 0.5697, 0.3157, 0.5581, 0.3319, 0.5581, 0.3319, 0.5697, 0.3157, 0.5756, 0.4716, 0.5639, 0.5071, 0.6383, 0.08567, 0.6417, 0.09618, 0.5744, 0.1658, 0.564, 0.1624, 0.7269, 0.01388, 0.7211, 0.03148, 0.7047, 0.04372, 0.7087, 0.02731, 0.7211, 0.03148, 0.7097, 0.06612, 0.6966, 0.07579, 0.7047, 0.04372, 0.7097, 0.06612, 0.6892, 0.1282, 0.6834, 0.1333, 0.6966, 0.07579, 0.6805, 0.04882, 0.6792, 0.06324, 0.6715, 0.06965, 0.6716, 0.05596, 0.6702, 0.1696, 0.6667, 0.1492, 0.6716, 0.1445, 0.6751, 0.1648, 0.6772, 0.09088, 0.6746, 0.1418, 0.6716, 0.1445, 0.6714, 0.09586, 0.6792, 0.06324, 0.6772, 0.09088, 0.6714, 0.09586, 0.6715, 0.06965, 0.8325, 0.8196, 0.8496, 0.8054, 0.8359, 0.8421, 0.6348, 0.07498, 0.6383, 0.08567, 0.564, 0.1624, 0.5535, 0.159, 0.5464, 0.3482, 0.5581, 0.3319, 0.5639, 0.5071, 0.5521, 0.5427, 0.5464, 0.2526, 0.558, 0.2462, 0.5581, 0.3319, 0.5464, 0.3482, 0.6558, 0.05579, 0.6573, 0.06836, 0.6383, 0.08567, 0.6348, 0.07498, 0.5535, 0.159, 0.564, 0.1624, 0.558, 0.2462, 0.5464, 0.2526, 0.82, 0.8288, 0.8325, 0.8196, 0.8359, 0.8421, 0.6634, 0.1762, 0.6599, 0.1559, 0.6667, 0.1492, 0.6702, 0.1696, 0.6716, 0.05596, 0.6715, 0.06965, 0.6587, 0.08067, 0.6573, 0.06836, 0.6714, 0.09586, 0.6716, 0.1445, 0.6667, 0.1492, 0.6615, 0.1045, 0.6715, 0.06965, 0.6714, 0.09586, 0.6615, 0.1045, 0.6587, 0.08067, 0.6716, 0.05596, 0.6573, 0.06836, 0.6558, 0.05579, 0.3262, 0.8701, 0.3256, 0.9055, 0.3101, 0.9039, 0.3117, 0.8696, 0.2973, 0.8692, 0.2961, 0.9034, 0.282, 0.903, 0.283, 0.8689, 0.7134, 0.9323, 0.6986, 0.9424, 0.6771, 0.9225, 0.6979, 0.8968, 0.6806, 0.8421, 0.6746, 0.8584, 0.6293, 0.8479, 0.6285, 0.8293, 0.7155, 0.8752, 0.7068, 0.8869, 0.6746, 0.8584, 0.6806, 0.8421, 0.6979, 0.8968, 0.6771, 0.9225, 0.6465, 0.8963, 0.6653, 0.8665, 0.6287, 0.8592, 0.6294, 0.8765, 0.6243, 0.907, 0.6012, 0.8794, 0.6653, 0.8665, 0.6465, 0.8963, 0.6294, 0.8765, 0.6287, 0.8592, 0.5856, 0.8488, 0.5957, 0.8618, 0.5784, 0.89, 0.564, 0.8892, 0.6285, 0.8293, 0.6293, 0.8479, 0.5957, 0.8618, 0.5856, 0.8488, 0.564, 0.8892, 0.5784, 0.89, 0.5797, 0.9213, 0.5694, 0.9303, 0.5784, 0.89, 0.5957, 0.8618, 0.6012, 0.8794, 0.5907, 0.8958, 0.6243, 0.907, 0.6101, 0.9298, 0.5979, 0.9262, 0.6243, 0.907, 0.5979, 0.9262, 0.5901, 0.915, 0.5892, 0.9466, 0.5914, 0.9374, 0.6087, 0.9415, 0.6134, 0.9484, 0.5694, 0.9303, 0.5797, 0.9213, 0.5914, 0.9374, 0.5892, 0.9466, 0.6243, 0.907, 0.5901, 0.915, 0.5907, 0.8958, 0.6243, 0.907, 0.5907, 0.8958, 0.6012, 0.8794, 0.6232, 0.9655, 0.6134, 0.9484, 0.6292, 0.9389, 0.2986, 0.03916, 0.2973, 0.8692, 0.283, 0.8689, 0.2842, 0.0392, 0.3275, 0.03908, 0.3262, 0.8701, 0.3117, 0.8696, 0.3131, 0.03912, 0.3416, 0.03903, 0.3409, 0.8706, 0.3262, 0.8701, 0.3275, 0.03908, 0.6746, 0.8584, 0.6653, 0.8665, 0.6287, 0.8592, 0.6293, 0.8479, 0.6293, 0.8479, 0.6287, 0.8592, 0.6012, 0.8794, 0.5957, 0.8618, 0.7068, 0.8869, 0.6979, 0.8968, 0.6653, 0.8665, 0.6746, 0.8584, 0.7286, 0.9224, 0.7134, 0.9323, 0.6979, 0.8968, 0.7068, 0.8869, 0.3409, 0.8706, 0.3407, 0.9077, 0.3256, 0.9055, 0.3262, 0.8701, 0.5474, 0.9493, 0.5694, 0.9303, 0.5892, 0.9466, 0.5848, 0.9714, 0.5848, 0.9714, 0.5892, 0.9466, 0.6134, 0.9484, 0.6232, 0.9655, 0.5329, 0.8859, 0.564, 0.8892, 0.5694, 0.9303, 0.5474, 0.9493, 0.6257, 0.798, 0.6285, 0.8293, 0.5856, 0.8488, 0.5661, 0.8244, 0.5661, 0.8244, 0.5856, 0.8488, 0.564, 0.8892, 0.5329, 0.8859, 0.7336, 0.857, 0.7155, 0.8752, 0.6806, 0.8421, 0.6965, 0.8288, 0.6669, 0.8054, 0.6806, 0.8421, 0.6285, 0.8293, 0.6257, 0.798, 0.5797, 0.9213, 0.5784, 0.89, 0.5907, 0.8958, 0.5901, 0.915, 0.5797, 0.9213, 0.5901, 0.915, 0.5979, 0.9262, 0.5914, 0.9374, 0.5914, 0.9374, 0.5979, 0.9262, 0.6101, 0.9298, 0.6087, 0.9415, 0.6087, 0.9415, 0.6292, 0.9389, 0.6134, 0.9484, 0.6087, 0.9415, 0.6101, 0.9298, 0.6292, 0.9389, 0.6292, 0.9389, 0.6101, 0.9298, 0.6243, 0.907, 0.3131, 0.03912, 0.3117, 0.8696, 0.2973, 0.8692, 0.2986, 0.03916, 0.3117, 0.8696, 0.3101, 0.9039, 0.2961, 0.9034, 0.2973, 0.8692, 0.7068, 0.8869, 0.7155, 0.8752, 0.7434, 0.916, 0.7286, 0.9224, 0.7434, 0.916, 0.7155, 0.8752, 0.7583, 0.9103, 0.7336, 0.857, 0.7583, 0.872, 0.7583, 0.9103, 0.7155, 0.8752, 0.6738, 0.3109, 0.599, 0.4011, 0.6436, 0.2661, 0.6735, 0.2364, 0.7289, 0.1433, 0.7386, 0.2198, 0.7012, 0.2065, 0.6962, 0.1678, 0.7464, 0.1308, 0.7589, 0.2267, 0.7386, 0.2198, 0.7289, 0.1433, 0.6733, 0.35, 0.5756, 0.4716, 0.599, 0.4011, 0.6738, 0.3109, 0.7187, 0.2892, 0.6733, 0.35, 0.6738, 0.3109, 0.708, 0.2659, 0.708, 0.2659, 0.6738, 0.3109, 0.6735, 0.2364, 0.6878, 0.2215, 0.742, 0.1082, 0.7464, 0.1308, 0.7289, 0.1433, 0.7255, 0.1256, 0.6878, 0.2215, 0.6811, 0.1821, 0.6962, 0.1678, 0.7012, 0.2065, 0.7255, 0.1256, 0.7289, 0.1433, 0.6962, 0.1678, 0.6947, 0.1585, 0.7144, 0.08169, 0.721, 0.1053, 0.6928, 0.1478, 0.6908, 0.1357, 0.727, 0.05111, 0.7359, 0.08196, 0.721, 0.1053, 0.7144, 0.08169, 0.6786, 0.166, 0.678, 0.162, 0.6928, 0.1478, 0.6935, 0.1517, 0.6735, 0.2364, 0.6667, 0.1962, 0.6811, 0.1821, 0.6878, 0.2215, 0.7386, 0.2198, 0.708, 0.2659, 0.6878, 0.2215, 0.7012, 0.2065, 0.7589, 0.2267, 0.7187, 0.2892, 0.708, 0.2659, 0.7386, 0.2198, 0.7692, 0.2302, 0.7242, 0.3011, 0.7187, 0.2892, 0.7589, 0.2267, 0.7335, 0.03551, 0.7434, 0.06961, 0.7359, 0.08196, 0.727, 0.05111, 0.7504, 0.09915, 0.7554, 0.1244, 0.7464, 0.1308, 0.742, 0.1082, 0.7242, 0.3011, 0.673, 0.3699, 0.6733, 0.35, 0.7187, 0.2892, 0.673, 0.3699, 0.5639, 0.5071, 0.5756, 0.4716, 0.6733, 0.35, 0.7554, 0.1244, 0.7692, 0.2302, 0.7589, 0.2267, 0.7464, 0.1308, 0.7269, 0.01388, 0.7335, 0.03551, 0.727, 0.05111, 0.7211, 0.03148, 0.7211, 0.03148, 0.727, 0.05111, 0.7144, 0.08169, 0.7097, 0.06612, 0.7097, 0.06612, 0.7144, 0.08169, 0.6908, 0.1357, 0.6892, 0.1282, 0.7434, 0.06961, 0.7463, 0.08065, 0.7383, 0.09173, 0.7359, 0.08196, 0.6797, 0.1728, 0.6786, 0.166, 0.6935, 0.1517, 0.6947, 0.1585, 0.721, 0.1053, 0.7227, 0.1128, 0.6935, 0.1517, 0.6928, 0.1478, 0.7359, 0.08196, 0.7383, 0.09173, 0.7227, 0.1128, 0.721, 0.1053, 0.684, 0.8196, 0.6806, 0.8421, 0.6669, 0.8054, 0.7645, 0.1179, 0.7797, 0.2338, 0.7692, 0.2302, 0.7554, 0.1244, 0.6726, 0.3899, 0.5521, 0.5427, 0.5639, 0.5071, 0.673, 0.3699, 0.7296, 0.3132, 0.6726, 0.3899, 0.673, 0.3699, 0.7242, 0.3011, 0.7591, 0.08992, 0.7645, 0.1179, 0.7554, 0.1244, 0.7504, 0.09915, 0.7797, 0.2338, 0.7296, 0.3132, 0.7242, 0.3011, 0.7692, 0.2302, 0.6965, 0.8288, 0.6806, 0.8421, 0.684, 0.8196, 0.6811, 0.1821, 0.6797, 0.1728, 0.6947, 0.1585, 0.6962, 0.1678, 0.7463, 0.08065, 0.7504, 0.09915, 0.742, 0.1082, 0.7383, 0.09173, 0.7227, 0.1128, 0.7255, 0.1256, 0.6947, 0.1585, 0.6935, 0.1517, 0.7383, 0.09173, 0.742, 0.1082, 0.7255, 0.1256, 0.7227, 0.1128, 0.7463, 0.08065, 0.7591, 0.08992, 0.7504, 0.09915, 0.6436, 0.2661, 0.6373, 0.2244, 0.6667, 0.1962, 0.6735, 0.2364, 0.6751, 0.1648, 0.678, 0.162, 0.6786, 0.166, 0.6702, 0.1696, 0.6751, 0.1648, 0.6786, 0.166, 0.6797, 0.1728, 0.6634, 0.1762, 0.6702, 0.1696, 0.6797, 0.1728, 0.6811, 0.1821, 0.6634, 0.1762, 0.6811, 0.1821, 0.6667, 0.1962, 0.6746, 0.1418, 0.6928, 0.1478, 0.678, 0.162, 0.6834, 0.1333, 0.6908, 0.1357, 0.6928, 0.1478, 0.6746, 0.1418, 0.6892, 0.1282, 0.6908, 0.1357, 0.6834, 0.1333, 0.8354, 0.4903, 0.8333, 0.4829, 0.8408, 0.4849, 0.8333, 0.4829, 0.8305, 0.471, 0.849, 0.4759, 0.8408, 0.4849, 0.8305, 0.471, 0.8444, 0.4558, 0.849, 0.4759, 0.8435, 0.4519, 0.8471, 0.4528, 0.8444, 0.4558, 0.8419, 0.4452, 0.8516, 0.4478, 0.8471, 0.4528, 0.8435, 0.4519, 0.8399, 0.436, 0.858, 0.4407, 0.8516, 0.4478, 0.8419, 0.4452, 0.8399, 0.436, 0.8535, 0.421, 0.858, 0.4407, 0.8721, 0.3498, 0.8811, 0.391, 0.8535, 0.421, 0.8441, 0.3814, 0.2015, 0.07394, 0.2017, 0.05941, 0.212, 0.04922, 0.2224, 0.03903, 0.2369, 0.03915, 0.2514, 0.03927, 0.2616, 0.04963, 0.2718, 0.06, 0.2717, 0.07453, 0.2716, 0.08906, 0.2612, 0.09925, 0.2509, 0.1094, 0.2363, 0.1093, 0.2218, 0.1092, 0.2116, 0.09884, 0.2014, 0.08848, 0.04741, 0.109, 0.04741, 0.9417, 0.03287, 0.9418, 0.03287, 0.1091, 0.07647, 0.1088, 0.07647, 0.9415, 0.06194, 0.9416, 0.06194, 0.1089, 0.06194, 0.1089, 0.06194, 0.9416, 0.04741, 0.9417, 0.04741, 0.109, 0.03287, 0.1091, 0.03287, 0.9418, 0.01834, 0.9419, 0.01834, 0.1092, 0.2218, 0.1092, 0.2363, 0.1093, 0.2363, 0.942, 0.2218, 0.9419, 0.1927, 0.109, 0.2073, 0.1091, 0.2073, 0.9418, 0.1927, 0.9417, 0.2073, 0.1091, 0.2218, 0.1092, 0.2218, 0.9419, 0.2073, 0.9418, 0.2363, 0.1093, 0.2509, 0.1094, 0.2509, 0.9421, 0.2363, 0.942, 0.1055, 0.1091, 0.1201, 0.1092, 0.1201, 0.9419, 0.1055, 0.9418, 0.07647, 0.1088, 0.091, 0.109, 0.091, 0.9417, 0.07647, 0.9415, 0.091, 0.109, 0.1055, 0.1091, 0.1055, 0.9418, 0.091, 0.9417, 0.1201, 0.1092, 0.1346, 0.1093, 0.1346, 0.942, 0.1201, 0.9419, 0.1637, 0.1091, 0.1637, 0.9418, 0.1491, 0.9419, 0.1491, 0.1092, 0.1927, 0.109, 0.1927, 0.9417, 0.1782, 0.9417, 0.1782, 0.109, 0.1782, 0.109, 0.1782, 0.9417, 0.1637, 0.9418, 0.1637, 0.1091, 0.1491, 0.1092, 0.1491, 0.9419, 0.1346, 0.942, 0.1346, 0.1093])
me_cylinder.use_remesh_preserve_volume = False
me_cylinder.use_remesh_preserve_attributes = False
me_cylinder.use_mirror_vertex_groups = False
me_cylinder.update()

# ---- objects
ob_cylinder = bpy.data.objects.new('Cylinder', me_cylinder)

# ---- transforms, parenting, visibility, modifiers, constraints
ob_cylinder.location = (0.0, 0.0, 0.0)
ob_cylinder.scale = (0.1335, 0.1335, 0.1335)
ob_cylinder.lineart.crease_threshold = 0.0

# ---- collection membership
col_collection_1.objects.link(ob_cylinder)

# ---- scene / render settings (as saved in the file)
scene.frame_start = 1; scene.frame_end = 250; scene.frame_set(1)
scene.render.engine = 'BLENDER_EEVEE_NEXT'
scene.render.resolution_percentage = 50
scene.render.dither_intensity = 0.0
scene.cycles.use_denoising = False
scene.cycles.samples = 128
scene.cycles.sampling_pattern = 'TABULATED_SOBOL'
scene.cycles.light_sampling_threshold = 0.0
scene.cycles.use_adaptive_sampling = False
scene.cycles.use_light_tree = False
scene.cycles.blur_glossy = 0.0
scene.cycles.sample_clamp_indirect = 0.0
scene.view_settings.view_transform = 'Standard'
bpy.context.view_layer.update()

# ---- added for rendering (the .blend has no active camera and no usable light): camera, sun
cam_auto = bpy.data.cameras.new('AutoCamera')
cam_auto.lens = 50.0
cam_auto.sensor_width = 36.0
cam_auto.clip_end = 1000.0
ob_auto_camera = bpy.data.objects.new('AutoCamera', cam_auto)
scene.collection.objects.link(ob_auto_camera)
ob_auto_camera.location = (9.69249, -11.631, 8.34269)
ob_auto_camera.rotation_euler = (1.09748, -7.21219e-08, 0.694738)
scene.camera = ob_auto_camera
light_auto_sun = bpy.data.lights.new('AutoSun', 'SUN')
light_auto_sun.energy = 3.0
light_auto_sun.angle = 0.0523599
ob_auto_sun = bpy.data.objects.new('AutoSun', light_auto_sun)
scene.collection.objects.link(ob_auto_sun)
ob_auto_sun.rotation_euler = (0.872665, 0.174533, 0.523599)
bpy.context.view_layer.update()
